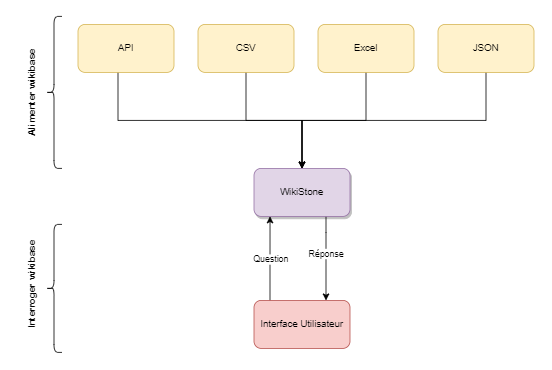

The diagram above was exported from draw.io. Its source (the exported page's mxGraphModel, read from the mxfile embedded in the PNG):
<mxGraphModel dx="1136" dy="555" grid="1" gridSize="10" guides="1" tooltips="1" connect="1" arrows="1" fold="1" page="1" pageScale="1" pageWidth="827" pageHeight="1169" math="0" shadow="0">
  <root>
    <mxCell id="0" />
    <mxCell id="1" parent="0" />
    <mxCell id="2gn7Fp9T2iajVhOJ1Zkf-13" style="edgeStyle=orthogonalEdgeStyle;rounded=0;orthogonalLoop=1;jettySize=auto;html=1;" parent="1" source="2gn7Fp9T2iajVhOJ1Zkf-1" target="2gn7Fp9T2iajVhOJ1Zkf-5" edge="1">
      <mxGeometry relative="1" as="geometry">
        <Array as="points">
          <mxPoint x="210" y="230" />
          <mxPoint x="440" y="230" />
        </Array>
      </mxGeometry>
    </mxCell>
    <mxCell id="2gn7Fp9T2iajVhOJ1Zkf-1" value="API" style="rounded=1;whiteSpace=wrap;html=1;fillColor=#fff2cc;strokeColor=#d6b656;" parent="1" vertex="1">
      <mxGeometry x="160" y="110" width="120" height="60" as="geometry" />
    </mxCell>
    <mxCell id="2gn7Fp9T2iajVhOJ1Zkf-14" style="edgeStyle=orthogonalEdgeStyle;rounded=0;orthogonalLoop=1;jettySize=auto;html=1;entryX=0.5;entryY=0;entryDx=0;entryDy=0;" parent="1" source="2gn7Fp9T2iajVhOJ1Zkf-2" target="2gn7Fp9T2iajVhOJ1Zkf-5" edge="1">
      <mxGeometry relative="1" as="geometry" />
    </mxCell>
    <mxCell id="2gn7Fp9T2iajVhOJ1Zkf-2" value="CSV" style="rounded=1;whiteSpace=wrap;html=1;fillColor=#fff2cc;strokeColor=#d6b656;" parent="1" vertex="1">
      <mxGeometry x="310" y="110" width="120" height="60" as="geometry" />
    </mxCell>
    <mxCell id="2gn7Fp9T2iajVhOJ1Zkf-15" style="edgeStyle=orthogonalEdgeStyle;rounded=0;orthogonalLoop=1;jettySize=auto;html=1;exitX=0.5;exitY=1;exitDx=0;exitDy=0;" parent="1" source="2gn7Fp9T2iajVhOJ1Zkf-3" edge="1">
      <mxGeometry relative="1" as="geometry">
        <mxPoint x="440" y="290" as="targetPoint" />
      </mxGeometry>
    </mxCell>
    <mxCell id="2gn7Fp9T2iajVhOJ1Zkf-3" value="Excel" style="rounded=1;whiteSpace=wrap;html=1;fillColor=#fff2cc;strokeColor=#d6b656;" parent="1" vertex="1">
      <mxGeometry x="460" y="110" width="120" height="60" as="geometry" />
    </mxCell>
    <mxCell id="2gn7Fp9T2iajVhOJ1Zkf-16" style="edgeStyle=orthogonalEdgeStyle;rounded=0;orthogonalLoop=1;jettySize=auto;html=1;exitX=0.5;exitY=1;exitDx=0;exitDy=0;entryX=0.5;entryY=0;entryDx=0;entryDy=0;" parent="1" source="2gn7Fp9T2iajVhOJ1Zkf-4" target="2gn7Fp9T2iajVhOJ1Zkf-5" edge="1">
      <mxGeometry relative="1" as="geometry" />
    </mxCell>
    <mxCell id="2gn7Fp9T2iajVhOJ1Zkf-4" value="JSON" style="rounded=1;whiteSpace=wrap;html=1;fillColor=#fff2cc;strokeColor=#d6b656;" parent="1" vertex="1">
      <mxGeometry x="610" y="110" width="120" height="60" as="geometry" />
    </mxCell>
    <mxCell id="LWxKjJvthXwUxBWzJkIh-7" style="edgeStyle=orthogonalEdgeStyle;rounded=0;orthogonalLoop=1;jettySize=auto;html=1;exitX=0.75;exitY=1;exitDx=0;exitDy=0;entryX=0.75;entryY=0;entryDx=0;entryDy=0;" edge="1" parent="1" source="2gn7Fp9T2iajVhOJ1Zkf-5" target="2gn7Fp9T2iajVhOJ1Zkf-6">
      <mxGeometry relative="1" as="geometry">
        <Array as="points">
          <mxPoint x="470" y="370" />
          <mxPoint x="470" y="370" />
        </Array>
      </mxGeometry>
    </mxCell>
    <mxCell id="LWxKjJvthXwUxBWzJkIh-8" value="Réponse" style="edgeLabel;html=1;align=center;verticalAlign=middle;resizable=0;points=[];" vertex="1" connectable="0" parent="LWxKjJvthXwUxBWzJkIh-7">
      <mxGeometry x="-0.692" relative="1" as="geometry">
        <mxPoint y="31" as="offset" />
      </mxGeometry>
    </mxCell>
    <mxCell id="2gn7Fp9T2iajVhOJ1Zkf-5" value="WikiStone" style="rounded=1;whiteSpace=wrap;html=1;fillColor=#e1d5e7;strokeColor=#9673a6;shadow=1;glass=0;" parent="1" vertex="1">
      <mxGeometry x="380" y="290" width="120" height="60" as="geometry" />
    </mxCell>
    <mxCell id="LWxKjJvthXwUxBWzJkIh-5" style="edgeStyle=orthogonalEdgeStyle;rounded=0;orthogonalLoop=1;jettySize=auto;html=1;entryX=0.167;entryY=1;entryDx=0;entryDy=0;entryPerimeter=0;" edge="1" parent="1" source="2gn7Fp9T2iajVhOJ1Zkf-6" target="2gn7Fp9T2iajVhOJ1Zkf-5">
      <mxGeometry relative="1" as="geometry">
        <Array as="points">
          <mxPoint x="400" y="410" />
          <mxPoint x="400" y="410" />
        </Array>
      </mxGeometry>
    </mxCell>
    <mxCell id="LWxKjJvthXwUxBWzJkIh-6" value="Question" style="edgeLabel;html=1;align=center;verticalAlign=middle;resizable=0;points=[];" vertex="1" connectable="0" parent="LWxKjJvthXwUxBWzJkIh-5">
      <mxGeometry x="-0.2122" y="-1" relative="1" as="geometry">
        <mxPoint y="-10" as="offset" />
      </mxGeometry>
    </mxCell>
    <mxCell id="2gn7Fp9T2iajVhOJ1Zkf-6" value="Interface Utilisateur" style="rounded=1;whiteSpace=wrap;html=1;fillColor=#f8cecc;strokeColor=#b85450;" parent="1" vertex="1">
      <mxGeometry x="380" y="455" width="120" height="60" as="geometry" />
    </mxCell>
    <mxCell id="2gn7Fp9T2iajVhOJ1Zkf-10" value="" style="shape=curlyBracket;whiteSpace=wrap;html=1;rounded=1;labelPosition=left;verticalLabelPosition=middle;align=right;verticalAlign=middle;" parent="1" vertex="1">
      <mxGeometry x="120" y="360" width="20" height="160" as="geometry" />
    </mxCell>
    <mxCell id="2gn7Fp9T2iajVhOJ1Zkf-11" value="" style="shape=curlyBracket;whiteSpace=wrap;html=1;rounded=1;labelPosition=left;verticalLabelPosition=middle;align=right;verticalAlign=middle;" parent="1" vertex="1">
      <mxGeometry x="120" y="100" width="20" height="190" as="geometry" />
    </mxCell>
    <mxCell id="LWxKjJvthXwUxBWzJkIh-2" value="Alimenter wikibase" style="text;html=1;strokeColor=none;fillColor=none;align=center;verticalAlign=middle;whiteSpace=wrap;rounded=0;rotation=-90;fontStyle=1" vertex="1" parent="1">
      <mxGeometry x="45" y="175" width="115" height="40" as="geometry" />
    </mxCell>
    <mxCell id="LWxKjJvthXwUxBWzJkIh-4" value="Interroger wikibase" style="text;html=1;strokeColor=none;fillColor=none;align=center;verticalAlign=middle;whiteSpace=wrap;rounded=0;rotation=-90;fontStyle=1" vertex="1" parent="1">
      <mxGeometry x="45" y="415" width="115" height="40" as="geometry" />
    </mxCell>
  </root>
</mxGraphModel>